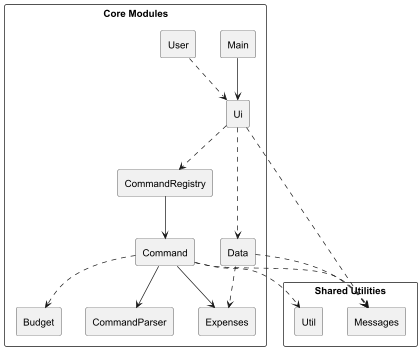

The diagram above was rendered by PlantUML. Its source (embedded in the PNG):
@startuml
skinparam componentStyle rectangle
skinparam packageStyle rect
'skinparam ArrowColor LightGreen

package "Core Modules" {
  [Main]
  [Ui]
  [User]
  [Command]
  [CommandRegistry]
  [CommandParser]
  [Data]
  [Expenses]
  [Budget]
}

package "Shared Utilities" {
  [Util]
  [Messages]
}

' Core flows
[User] ..> [Ui]
[Main] --> [Ui]
[Ui] ..> [Data]
[Data] ..> [Expenses]
[Ui] ..> [CommandRegistry]
[CommandRegistry] --> [Command]
[Command] --> [CommandParser]
[Command] --> [Expenses]
[Command] ..> [Budget]
' Shared utilities usage
'[Ui] ..> [Util]
[Ui] ..> [Messages]
[Command] ..> [Util]
[Command] ..> [Messages]
'[Expenses] ..> [Util]
'[Expenses] ..> [Messages]
'[CommandRegistry] ..> [Messages]
[Data] ..> [Messages]
'[Data] ..> [Util]

@enduml